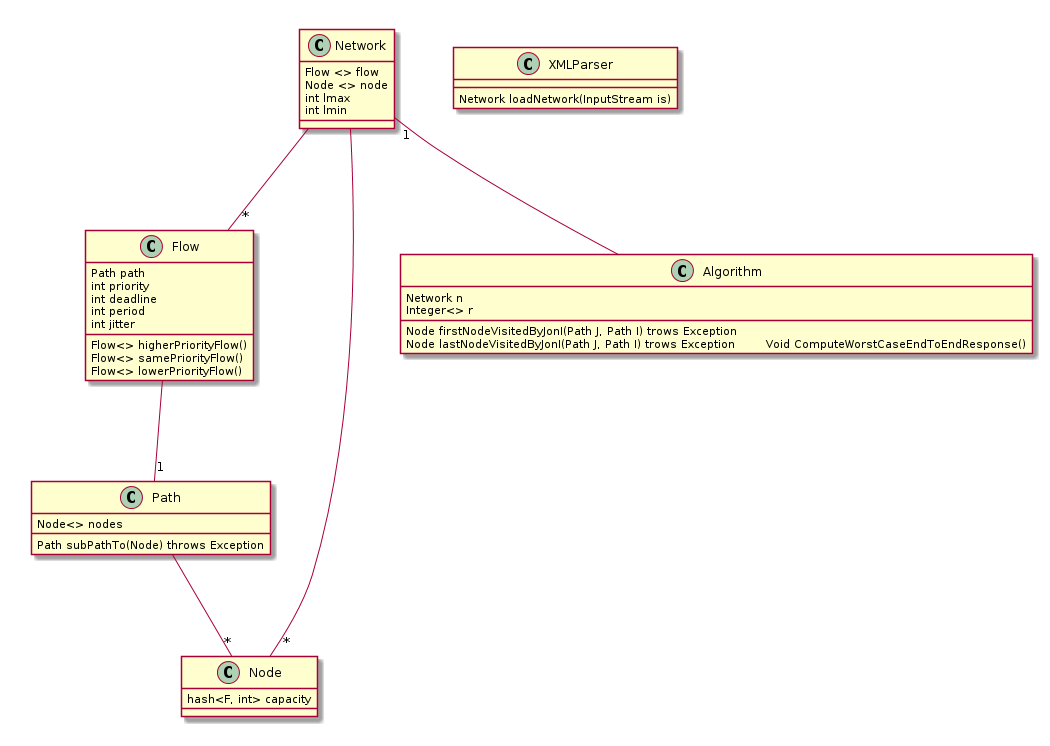

The diagram above was rendered by PlantUML. Its source (embedded in the PNG):
@startuml
class Network{
    Flow <> flow
    Node <> node
    int lmax 
    int lmin
}

class Flow{
    Path path
    int priority
    int deadline
    int period
    int jitter
    Flow<> higherPriorityFlow()
    Flow<> samePriorityFlow()
    Flow<> lowerPriorityFlow()
}

class Path{
    Node<> nodes
    Path subPathTo(Node) throws Exception
}

class Node{
    hash<F, int> capacity
}

class Algorithm{
    Network n
    Integer<> r
    Node firstNodeVisitedByJonI(Path J, Path I) trows Exception
    Node lastNodeVisitedByJonI(Path J, Path I) trows Exception	  Void ComputeWorstCaseEndToEndResponse() 
}

class XMLParser{
    Network loadNetwork(InputStream is)
}

Network "1" -- Algorithm
Network -- "*" Node
Network -- "*" Flow
Flow -- "1" Path
Path -- "*" Node


@enduml